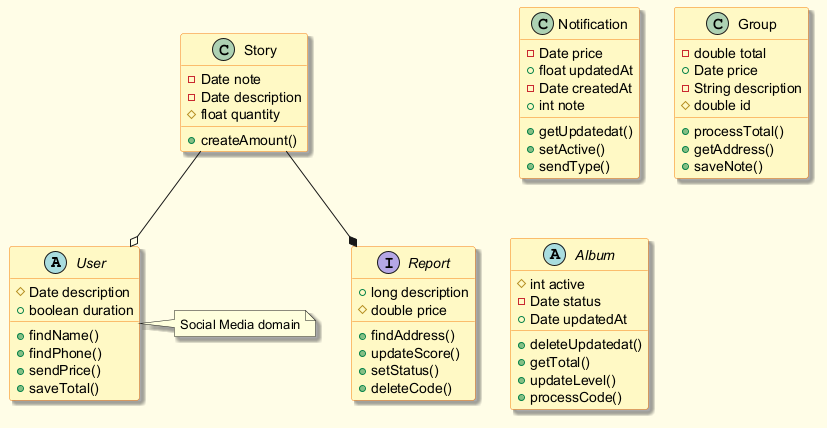

The diagram above was rendered by PlantUML. Its source (embedded in the PNG):
@startuml
skinparam backgroundColor #FFFDE7
skinparam classBackgroundColor #FFF9C4
skinparam classBorderColor #F57F17
skinparam shadowing true
abstract class User {
  #Date description
  +boolean duration
  +findName()
  +findPhone()
  +sendPrice()
  +saveTotal()
}
class Notification {
  -Date price
  +float updatedAt
  -Date createdAt
  +int note
  +getUpdatedat()
  +setActive()
  +sendType()
}
class Group {
  -double total
  +Date price
  -String description
  #double id
  +processTotal()
  +getAddress()
  +saveNote()
}
interface Report {
  +long description
  #double price
  +findAddress()
  +updateScore()
  +setStatus()
  +deleteCode()
}
class Story {
  -Date note
  -Date description
  #float quantity
  +createAmount()
}
abstract class Album {
  #int active
  -Date status
  +Date updatedAt
  +deleteUpdatedat()
  +getTotal()
  +updateLevel()
  +processCode()
}
Story --* Report
Story --o User
note right of User : Social Media domain
@enduml